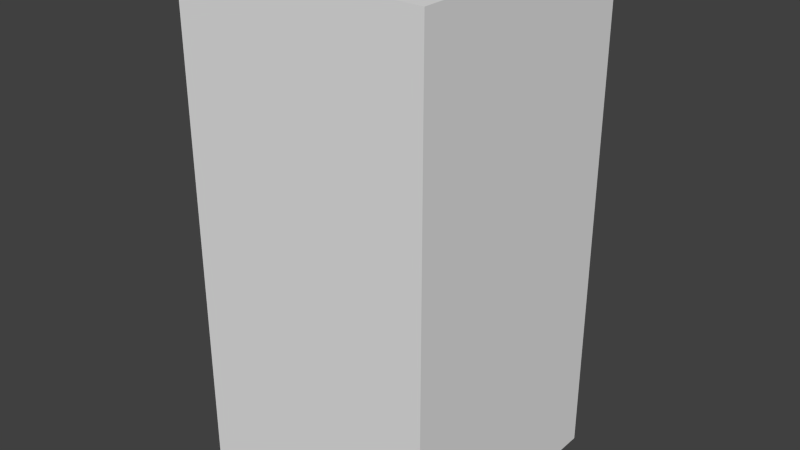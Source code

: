# Source: greenAxesSix.blend  (saved by Blender 2.68.0; exported with 4.5.12 LTS)
import bpy
from mathutils import Matrix  # noqa: F401  (used for matrix-valued properties, if any)

bpy.ops.wm.read_factory_settings(use_empty=True)
scene = bpy.context.scene
scene.name = 'Scene'

# ---- collections
col_collection_1 = bpy.data.collections.new('Collection 1'); scene.collection.children.link(col_collection_1)

# ---- world
world_world = bpy.data.worlds.new('World'); scene.world = world_world
world_world.color = (0.05088, 0.05088, 0.05088)
world_world.use_sun_shadow = False
world_world.sun_shadow_jitter_overblur = 0.0
world_world.cycles.sampling_method = 'MANUAL'
world_world.cycles.sample_map_resolution = 256

# ---- meshes
me_greenaxessix = bpy.data.meshes.new('greenAxesSix')
me_greenaxessix.from_pydata([(-0.5, -0.5, -1.0), (-0.5, 0.5, -1.0), (0.5, 0.5, -1.0), (0.5, -0.5, -1.0), (-0.5, -0.5, 1.0), (-0.5, 0.5, 1.0), (0.5, 0.5, 1.0), (0.5, -0.5, 1.0)], [], [(4, 5, 1, 0), (5, 6, 2, 1), (6, 7, 3, 2), (7, 4, 0, 3), (0, 1, 2, 3), (7, 6, 5, 4)])
me_greenaxessix.use_remesh_preserve_volume = False
me_greenaxessix.use_remesh_preserve_attributes = False
me_greenaxessix.use_mirror_vertex_groups = False
me_greenaxessix.update()

# ---- objects
ob_greenaxessix = bpy.data.objects.new('greenAxesSix', me_greenaxessix)

# ---- transforms, parenting, visibility, modifiers, constraints
ob_greenaxessix.location = (0.0, 0.0, 0.0)
ob_greenaxessix.lineart.crease_threshold = 0.0

# ---- collection membership
col_collection_1.objects.link(ob_greenaxessix)

# ---- scene / render settings (as saved in the file)
scene.frame_start = 1; scene.frame_end = 250; scene.frame_set(1)
scene.render.engine = 'BLENDER_EEVEE_NEXT'
scene.render.image_settings.color_mode = 'RGB'
scene.render.image_settings.compression = 90
scene.render.resolution_percentage = 50
scene.render.dither_intensity = 0.0
scene.cycles.use_denoising = False
scene.cycles.samples = 10
scene.cycles.sampling_pattern = 'TABULATED_SOBOL'
scene.cycles.light_sampling_threshold = 0.0
scene.cycles.use_adaptive_sampling = False
scene.cycles.use_light_tree = False
scene.cycles.blur_glossy = 0.0
scene.cycles.volume_bounces = 1
scene.cycles.pixel_filter_type = 'GAUSSIAN'
scene.cycles.sample_clamp_indirect = 0.0
scene.view_settings.view_transform = 'Standard'
bpy.context.view_layer.update()

# ---- added for rendering (the .blend has no active camera and no usable light): camera, sun
cam_auto = bpy.data.cameras.new('AutoCamera')
cam_auto.lens = 50.0
cam_auto.sensor_width = 36.0
cam_auto.clip_end = 1000.0
ob_auto_camera = bpy.data.objects.new('AutoCamera', cam_auto)
scene.collection.objects.link(ob_auto_camera)
ob_auto_camera.location = (2.26633, -2.71959, 1.81306)
ob_auto_camera.rotation_euler = (1.09748, -7.21219e-08, 0.694738)
scene.camera = ob_auto_camera
light_auto_sun = bpy.data.lights.new('AutoSun', 'SUN')
light_auto_sun.energy = 3.0
light_auto_sun.angle = 0.0523599
ob_auto_sun = bpy.data.objects.new('AutoSun', light_auto_sun)
scene.collection.objects.link(ob_auto_sun)
ob_auto_sun.rotation_euler = (0.872665, 0.174533, 0.523599)
bpy.context.view_layer.update()
